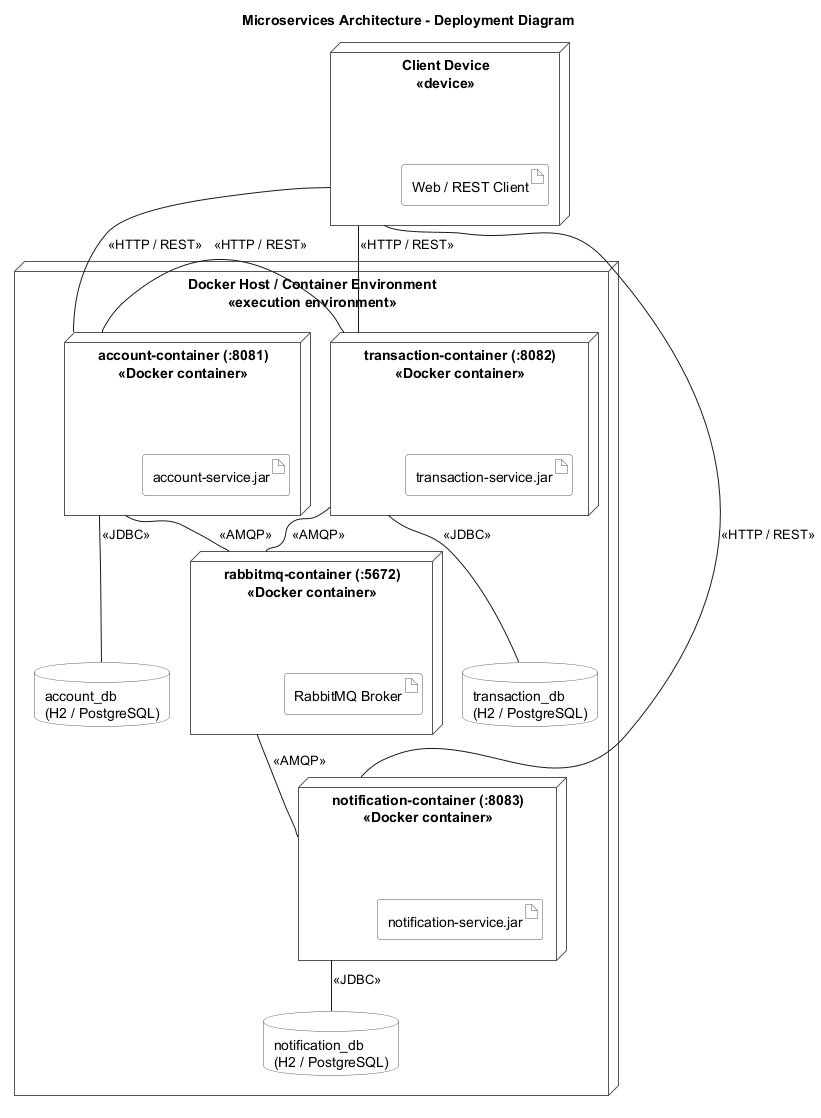

The diagram above was rendered by PlantUML. Its source (embedded in the PNG):
@startuml arch-microservices-deployment
title Microservices Architecture - Deployment Diagram

skinparam shadowing false
skinparam linetype ortho
skinparam nodesep 35
skinparam ranksep 45
skinparam node {
  BackgroundColor #FFFFFF
  BorderColor #555555
}
skinparam artifact {
  BackgroundColor #FFFFFF
  BorderColor #555555
}
skinparam database {
  BackgroundColor #FFFFFF
  BorderColor #555555
}

node "Client Device\n<<device>>" as Client {
  artifact "Web / REST Client"
}

node "Docker Host / Container Environment\n<<execution environment>>" as DockerHost {

  node "account-container (:8081)\n<<Docker container>>" as AccNode {
    artifact "account-service.jar"
  }

  node "transaction-container (:8082)\n<<Docker container>>" as TxNode {
    artifact "transaction-service.jar"
  }

  node "notification-container (:8083)\n<<Docker container>>" as NotifNode {
    artifact "notification-service.jar"
  }

  node "rabbitmq-container (:5672)\n<<Docker container>>" as MQNode {
    artifact "RabbitMQ Broker"
  }

  database "account_db\n(H2 / PostgreSQL)" as AccDB
  database "transaction_db\n(H2 / PostgreSQL)" as TxDB
  database "notification_db\n(H2 / PostgreSQL)" as NotifDB
}

Client -- AccNode : <<HTTP / REST>>
Client -- TxNode : <<HTTP / REST>>
Client -- NotifNode : <<HTTP / REST>>

TxNode -left- AccNode : <<HTTP / REST>>
AccNode -- MQNode : <<AMQP>>
TxNode -- MQNode : <<AMQP>>
MQNode -- NotifNode : <<AMQP>>

AccNode -- AccDB : <<JDBC>>
TxNode -- TxDB : <<JDBC>>
NotifNode -- NotifDB : <<JDBC>>

@enduml